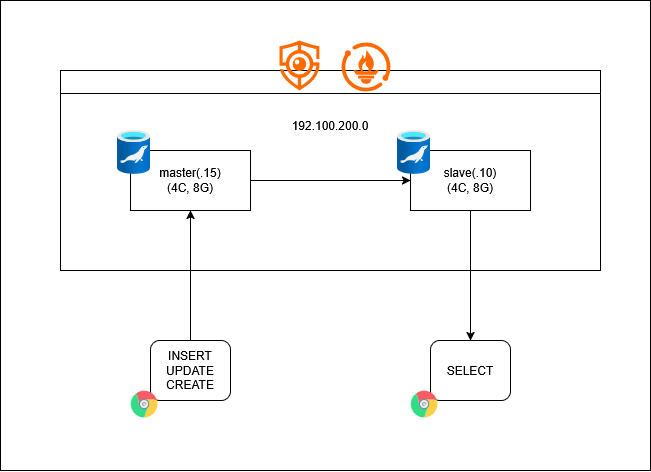

The diagram above was exported from draw.io. Its source (the exported page's mxGraphModel, read from the mxfile embedded in the PNG):
<mxGraphModel dx="1068" dy="446" grid="1" gridSize="10" guides="1" tooltips="1" connect="1" arrows="1" fold="1" page="1" pageScale="1" pageWidth="850" pageHeight="1100" math="0" shadow="0">
  <root>
    <mxCell id="0" />
    <mxCell id="1" parent="0" />
    <mxCell id="o6K7QKFcPBwNQn-enqlA-1" parent="1" style="rounded=0;whiteSpace=wrap;html=1;" value="" vertex="1">
      <mxGeometry height="470" width="650" x="50" y="10" as="geometry" />
    </mxCell>
    <mxCell id="AzekuMmVkiRe1tFOQb-W-17" parent="1" style="swimlane;whiteSpace=wrap;html=1;" value="&lt;div&gt;&lt;br&gt;&lt;/div&gt;" vertex="1">
      <mxGeometry height="200" width="540" x="110" y="80" as="geometry" />
    </mxCell>
    <mxCell id="AzekuMmVkiRe1tFOQb-W-6" edge="1" parent="1" source="AzekuMmVkiRe1tFOQb-W-2" style="edgeStyle=orthogonalEdgeStyle;rounded=0;orthogonalLoop=1;jettySize=auto;html=1;exitX=1;exitY=0.5;exitDx=0;exitDy=0;" target="AzekuMmVkiRe1tFOQb-W-3">
      <mxGeometry relative="1" as="geometry" />
    </mxCell>
    <mxCell id="AzekuMmVkiRe1tFOQb-W-2" parent="1" style="rounded=0;whiteSpace=wrap;html=1;" value="&lt;div&gt;master(.15)&lt;/div&gt;(4C, 8G)" vertex="1">
      <mxGeometry height="60" width="120" x="180" y="160" as="geometry" />
    </mxCell>
    <mxCell id="AzekuMmVkiRe1tFOQb-W-26" edge="1" parent="1" source="AzekuMmVkiRe1tFOQb-W-3" style="edgeStyle=orthogonalEdgeStyle;rounded=0;orthogonalLoop=1;jettySize=auto;html=1;exitX=0.5;exitY=1;exitDx=0;exitDy=0;entryX=0.5;entryY=0;entryDx=0;entryDy=0;" target="AzekuMmVkiRe1tFOQb-W-9">
      <mxGeometry relative="1" as="geometry" />
    </mxCell>
    <mxCell id="AzekuMmVkiRe1tFOQb-W-3" parent="1" style="rounded=0;whiteSpace=wrap;html=1;" value="&lt;div&gt;slave(.10)&lt;/div&gt;(4C, 8G)" vertex="1">
      <mxGeometry height="60" width="120" x="460" y="160" as="geometry" />
    </mxCell>
    <mxCell id="AzekuMmVkiRe1tFOQb-W-4" parent="1" style="text;html=1;whiteSpace=wrap;strokeColor=none;fillColor=none;align=center;verticalAlign=middle;rounded=0;" value="&lt;div&gt;192.100.200.0&lt;/div&gt;" vertex="1">
      <mxGeometry height="30" width="120" x="320" y="120" as="geometry" />
    </mxCell>
    <mxCell id="AzekuMmVkiRe1tFOQb-W-7" parent="1" style="rounded=1;whiteSpace=wrap;html=1;" value="INSERT&lt;br&gt;UPDATE&lt;br&gt;CREATE" vertex="1">
      <mxGeometry height="60" width="80" x="200" y="350" as="geometry" />
    </mxCell>
    <mxCell id="AzekuMmVkiRe1tFOQb-W-9" parent="1" style="rounded=1;whiteSpace=wrap;html=1;" value="SELECT" vertex="1">
      <mxGeometry height="60" width="80" x="480" y="350" as="geometry" />
    </mxCell>
    <mxCell id="AzekuMmVkiRe1tFOQb-W-11" parent="1" style="image;aspect=fixed;html=1;points=[];align=center;fontSize=12;image=img/lib/azure2/databases/Azure_Database_MariaDB_Server.svg;" value="" vertex="1">
      <mxGeometry height="44" width="33" x="167" y="140" as="geometry" />
    </mxCell>
    <mxCell id="AzekuMmVkiRe1tFOQb-W-12" parent="1" style="image;aspect=fixed;html=1;points=[];align=center;fontSize=12;image=img/lib/azure2/databases/Azure_Database_MariaDB_Server.svg;" value="" vertex="1">
      <mxGeometry height="44" width="33" x="447" y="140" as="geometry" />
    </mxCell>
    <mxCell id="AzekuMmVkiRe1tFOQb-W-13" parent="1" style="shape=image;html=1;verticalAlign=top;verticalLabelPosition=bottom;labelBackgroundColor=#ffffff;imageAspect=0;aspect=fixed;image=https://icons.diagrams.net/icon-cache1/Social_Media-2845/17-Google_chrome-520.svg" value="" vertex="1">
      <mxGeometry height="28" width="28" x="180" y="400" as="geometry" />
    </mxCell>
    <mxCell id="AzekuMmVkiRe1tFOQb-W-14" parent="1" style="shape=image;html=1;verticalAlign=top;verticalLabelPosition=bottom;labelBackgroundColor=#ffffff;imageAspect=0;aspect=fixed;image=https://icons.diagrams.net/icon-cache1/Social_Media-2845/17-Google_chrome-520.svg" value="" vertex="1">
      <mxGeometry height="28" width="28" x="460" y="400" as="geometry" />
    </mxCell>
    <mxCell id="AzekuMmVkiRe1tFOQb-W-15" parent="1" style="points=[];aspect=fixed;html=1;align=center;shadow=0;dashed=0;fillColor=#FF6A00;strokeColor=none;shape=mxgraph.alibaba_cloud.graphanalytics;" value="" vertex="1">
      <mxGeometry height="49.8" width="39.900000000000006" x="329.1" y="50" as="geometry" />
    </mxCell>
    <mxCell id="AzekuMmVkiRe1tFOQb-W-16" parent="1" style="points=[];aspect=fixed;html=1;align=center;shadow=0;dashed=0;fillColor=#FF6A00;strokeColor=none;shape=mxgraph.alibaba_cloud.prometheus;" value="" vertex="1">
      <mxGeometry height="48.9" width="48.9" x="391.1" y="52" as="geometry" />
    </mxCell>
    <mxCell id="AzekuMmVkiRe1tFOQb-W-28" edge="1" parent="1" source="AzekuMmVkiRe1tFOQb-W-7" style="edgeStyle=orthogonalEdgeStyle;rounded=0;orthogonalLoop=1;jettySize=auto;html=1;exitX=0.5;exitY=0;exitDx=0;exitDy=0;entryX=0.5;entryY=1;entryDx=0;entryDy=0;" target="AzekuMmVkiRe1tFOQb-W-2">
      <mxGeometry relative="1" as="geometry">
        <mxPoint x="240" y="399.9999999999999" as="targetPoint" />
      </mxGeometry>
    </mxCell>
  </root>
</mxGraphModel>